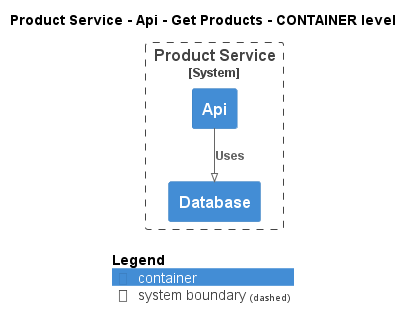

The diagram above was rendered by PlantUML. Its source (embedded in the PNG):
@startuml
!pragma layout smetana
!include ..\..\..\..\..\..\.c4s\C4_Container.puml

AddElementTag("state:new", $bgColor=green, $fontColor=#ffffff, $borderColor=green, $shadowing="False")
AddElementTag("state:changed", $bgColor=orange, $fontColor=#ffffff, $borderColor=orange, $shadowing="False")
AddElementTag("state:removed", $bgColor=red, $fontColor=#ffffff, $borderColor=red, $shadowing="False")

AddRelTag("state:new", $textColor=green, $lineColor=green)
AddRelTag("state:changed", $textColor=orange, $lineColor=orange)
AddRelTag("state:removed", $textColor=red, $lineColor=red)

SHOW_PERSON_PORTRAIT()
LAYOUT_TOP_DOWN()

skinparam linetype polyline

title Product Service - Api - Get Products - CONTAINER level


System_Boundary(ECommercePlatform.SoftwareSystems.ProductService, "Product Service") {
    Container(ECommercePlatform.SoftwareSystems.ProductService.Containers.Api, "Api", "", "")
    Container(ECommercePlatform.SoftwareSystems.ProductService.Containers.Database, "Database", "", "")
}

Rel(ECommercePlatform.SoftwareSystems.ProductService.Containers.Api, ECommercePlatform.SoftwareSystems.ProductService.Containers.Database, "Uses")


SHOW_LEGEND()
@enduml